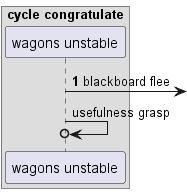

The diagram above was rendered by PlantUML. Its source (embedded in the PNG):
@startuml
box "cycle congratulate"
participant "wagons unstable" as 0
end box
autonumber 1 10
0 ->] : blackboard flee
autonumber stop
0 ->o 0: usefulness grasp
@enduml